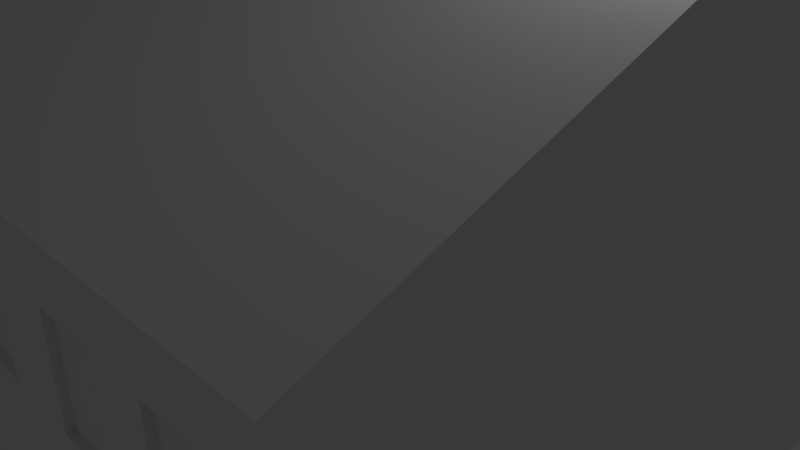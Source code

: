 # Source: Kerova_337_11.blend  (saved by Blender 2.78.0; exported with 4.5.12 LTS)
import bpy
from mathutils import Matrix  # noqa: F401  (used for matrix-valued properties, if any)

bpy.ops.wm.read_factory_settings(use_empty=True)
scene = bpy.context.scene
scene.name = 'Scene'

# ---- collections
col_collection_1 = bpy.data.collections.new('Collection 1'); scene.collection.children.link(col_collection_1)

# ---- world
world_world = bpy.data.worlds.new('World'); scene.world = world_world
world_world.color = (0.05088, 0.05088, 0.05088)
world_world.use_sun_shadow = False
world_world.sun_shadow_jitter_overblur = 0.0
world_world.cycles.sampling_method = 'MANUAL'

# ---- cameras
cam_camera = bpy.data.cameras.new('Camera')
cam_camera.clip_end = 100.0
cam_camera.lens = 35.0
cam_camera.sensor_width = 32.0
cam_camera.sensor_height = 18.0
cam_camera.ortho_scale = 7.314
cam_camera.dof.focus_distance = 0.0
cam_camera.dof.aperture_fstop = 128.0

# ---- lights
light_lamp = bpy.data.lights.new('Lamp', 'POINT')
light_lamp.transmission_factor = 0.0
light_lamp.cutoff_distance = 30.0
light_lamp.energy = 100.0
light_lamp.shadow_buffer_clip_start = 1.001
light_lamp.shadow_soft_size = 0.1
light_lamp.shadow_maximum_resolution = 0.006
light_lamp.use_absolute_resolution = True

# ---- meshes
me_plane = bpy.data.meshes.new('Plane')
me_plane.from_pydata([(-1.0, -1.0, -2.579), (7.678, -1.0, -2.579), (-1.0, 7.808, -2.579), (7.678, 7.808, -2.579), (-1.0, 7.808, -1.929), (-1.0, -1.0, -1.929), (7.678, -1.0, -1.929), (7.678, 7.808, -1.929), (-1.0, 7.808, -0.6655), (-1.0, -1.0, -0.6655), (7.678, -1.0, -0.6655), (7.678, 7.808, -0.6655), (-1.0, 7.808, 0.6331), (-1.0, -1.0, 0.6331), (7.678, -1.0, 0.6331), (7.678, 7.808, 0.6331), (-1.0, 7.808, 1.85), (-1.0, -1.0, 1.85), (7.678, -1.0, 1.85), (7.678, 7.808, 1.85), (-1.0, 7.808, 2.477), (-1.0, -1.0, 2.477), (7.678, -1.0, 2.477), (7.678, 7.808, 2.477), (-1.0, 3.473, 4.216), (-1.0, 3.336, 4.216), (7.678, 3.336, 4.216), (7.678, 3.473, 4.216), (-0.2017, -1.0, -0.6655), (-0.2017, -1.0, 1.85), (-0.2017, -1.0, -1.929), (-0.2017, -1.0, 0.6331), (0.5867, -1.0, -0.6655), (0.5867, -1.0, 1.85), (0.5867, -1.0, -1.929), (0.5867, -1.0, 0.6331), (1.375, -1.0, -0.6655), (1.375, -1.0, 1.85), (1.375, -1.0, -1.929), (1.375, -1.0, 0.6331), (2.129, -1.0, -0.6655), (2.129, -1.0, 1.85), (2.129, -1.0, -1.929), (2.129, -1.0, 0.6331), (3.056, -1.0, -0.6655), (3.056, -1.0, -1.929), (3.056, -1.0, -2.579), (3.856, -1.0, -0.6655), (3.856, -1.0, -1.929), (3.856, -1.0, -2.579), (3.056, -1.0, 1.85), (3.056, -1.0, 0.6331), (3.81, -1.0, 1.85), (3.81, -1.0, 0.6331), (4.784, -1.0, -0.6655), (4.784, -1.0, 1.85), (4.784, -1.0, -1.929), (4.784, -1.0, 0.6331), (5.526, -1.0, -0.6655), (5.526, -1.0, 1.85), (5.526, -1.0, -1.929), (5.526, -1.0, 0.6331), (6.314, -1.0, -0.6655), (6.314, -1.0, 1.85), (6.314, -1.0, -1.929), (6.314, -1.0, 0.6331), (7.022, -1.0, -0.6655), (7.022, -1.0, 1.85), (7.022, -1.0, -1.929), (7.022, -1.0, 0.6331), (-0.2017, -0.9188, 0.6331), (-0.2017, -0.9188, 1.85), (-0.2017, -0.9188, -1.929), (-0.2017, -0.9188, -0.6655), (0.5867, -0.9188, -0.6655), (0.5867, -0.9188, 1.85), (0.5867, -0.9188, -1.929), (0.5867, -0.9188, 0.6331), (1.375, -0.9188, -1.929), (1.375, -0.9188, -0.6655), (1.375, -0.9188, 0.6331), (1.375, -0.9188, 1.85), (2.129, -0.9188, -0.6655), (2.129, -0.9188, 1.85), (2.129, -0.9188, -1.929), (2.129, -0.9188, 0.6331), (3.056, -0.9188, 0.6331), (3.056, -0.9188, 1.85), (3.81, -0.9188, 1.85), (3.81, -0.9188, 0.6331), (4.784, -0.9188, -1.929), (4.784, -0.9188, -0.6655), (4.784, -0.9188, 0.6331), (4.784, -0.9188, 1.85), (5.526, -0.9188, -0.6655), (5.526, -0.9188, 1.85), (5.526, -0.9188, -1.929), (5.526, -0.9188, 0.6331), (6.314, -0.9188, 0.6331), (6.314, -0.9188, 1.85), (6.314, -0.9188, -1.929), (6.314, -0.9188, -0.6655), (7.022, -0.9188, -0.6655), (7.022, -0.9188, 1.85), (7.022, -0.9188, -1.929), (7.022, -0.9188, 0.6331), (3.056, -0.7681, -2.579), (3.056, -0.7681, -1.929), (3.056, -0.7681, -0.6655), (3.856, -0.7681, -0.6655), (3.856, -0.7681, -1.929), (3.856, -0.7681, -2.579), (7.678, 4.459, 3.82), (-1.0, 4.459, 3.82), (-1.0, 7.808, 3.82), (7.678, 7.808, 3.82), (7.231, 7.808, 2.477), (7.231, 7.808, 3.82), (-0.5717, 7.808, 2.477), (-0.5717, 7.808, 3.82), (1.886, 7.808, 3.82), (1.886, 7.808, 2.477), (2.165, 7.808, 2.477), (2.165, 7.808, 3.82), (4.889, 7.808, 3.82), (4.889, 7.808, 2.477), (4.611, 7.808, 3.82), (4.611, 7.808, 2.477), (1.886, 7.808, 3.702), (2.165, 7.808, 3.702), (4.889, 7.808, 3.702), (4.611, 7.808, 3.702), (7.231, 7.808, 3.702), (-0.5717, 7.808, 3.702), (1.886, 7.654, 2.477), (-0.5717, 7.654, 2.477), (4.611, 7.654, 2.477), (2.165, 7.654, 2.477), (7.231, 7.654, 2.477), (4.889, 7.654, 2.477), (1.886, 7.654, 3.702), (2.165, 7.654, 3.702), (4.889, 7.654, 3.702), (4.611, 7.654, 3.702), (7.231, 7.654, 3.702), (-0.5717, 7.654, 3.702)], [], [(0, 2, 3, 1, 49, 46), (7, 4, 8, 11), (3, 2, 4, 7), (0, 46, 45, 42, 38, 34, 30, 5), (1, 3, 7, 6), (2, 0, 5, 4), (10, 11, 15, 14), (5, 30, 28, 9), (6, 7, 11, 10), (4, 5, 9, 8), (12, 13, 17, 16), (8, 9, 13, 12), (11, 8, 12, 15), (9, 28, 31, 13), (19, 16, 20, 118, 121, 122, 127, 125, 116, 23), (15, 12, 16, 19), (13, 31, 29, 17), (14, 15, 19, 18), (22, 23, 112, 27, 26), (17, 29, 33, 37, 41, 50, 52, 55, 59, 63, 67, 18, 22, 21), (18, 19, 23, 22), (16, 17, 21, 20), (25, 26, 27, 24), (20, 21, 25, 24, 113), (23, 116, 125, 127, 122, 121, 118, 20, 113, 112), (21, 22, 26, 25), (71, 70, 77, 75), (69, 67, 103, 105), (31, 28, 32, 35), (53, 52, 88, 89), (32, 34, 38, 36), (33, 35, 39, 37), (35, 32, 36, 39), (39, 36, 40, 43), (61, 59, 95, 97), (51, 53, 89, 86), (43, 40, 44, 47, 54, 57, 53, 51), (40, 42, 45, 44), (41, 43, 51, 50), (48, 47, 109, 110), (44, 45, 107, 108), (48, 49, 1, 6, 68, 64, 60, 56), (47, 48, 56, 54), (65, 69, 105, 98), (52, 53, 57, 55), (52, 50, 87, 88), (57, 54, 58, 61), (57, 61, 97, 92), (61, 58, 62, 65), (59, 61, 65, 63), (58, 60, 64, 62), (43, 41, 83, 85), (64, 68, 104, 100), (65, 62, 66, 69), (69, 66, 10, 14), (67, 69, 14, 18), (66, 68, 6, 10), (73, 72, 76, 74), (79, 78, 84, 82), (81, 80, 85, 83), (87, 86, 89, 88), (91, 90, 96, 94), (93, 92, 97, 95), (99, 98, 105, 103), (101, 100, 104, 102), (60, 58, 94, 96), (68, 66, 102, 104), (29, 31, 70, 71), (36, 38, 78, 79), (28, 30, 72, 73), (37, 39, 80, 81), (32, 28, 73, 74), (40, 36, 79, 82), (54, 56, 90, 91), (33, 29, 71, 75), (63, 65, 98, 99), (41, 37, 81, 83), (30, 34, 76, 72), (62, 64, 100, 101), (38, 42, 84, 78), (55, 57, 92, 93), (31, 35, 77, 70), (39, 43, 85, 80), (58, 54, 91, 94), (34, 32, 74, 76), (66, 62, 101, 102), (59, 55, 93, 95), (35, 33, 75, 77), (67, 63, 99, 103), (42, 40, 82, 84), (56, 60, 96, 90), (50, 51, 86, 87), (107, 106, 111, 110), (108, 107, 110, 109), (46, 49, 111, 106), (47, 44, 108, 109), (45, 46, 106, 107), (49, 48, 110, 111), (112, 113, 24, 27), (20, 118, 133, 119, 114), (115, 117, 124, 126, 123, 120, 119, 114, 113, 112), (115, 23, 112), (20, 114, 113), (117, 132, 116, 23, 115), (119, 133, 128, 120), (120, 128, 129, 123), (123, 129, 131, 126), (124, 130, 132, 117), (126, 131, 130, 124), (143, 141, 137, 136), (129, 128, 121, 122), (131, 129, 141, 143), (121, 128, 140, 134), (127, 131, 143, 136), (130, 131, 127, 125), (144, 142, 139, 138), (140, 145, 135, 134), (116, 132, 144, 138), (129, 122, 137, 141), (132, 130, 142, 144), (122, 127, 136, 137), (133, 118, 135, 145), (125, 116, 138, 139), (118, 121, 134, 135), (130, 125, 139, 142), (128, 133, 145, 140)])
me_plane.use_remesh_preserve_volume = False
me_plane.use_remesh_preserve_attributes = False
me_plane.use_mirror_vertex_groups = False
me_plane.update()

# ---- objects
ob_plane = bpy.data.objects.new('Plane', me_plane)
ob_lamp = bpy.data.objects.new('Lamp', light_lamp)
ob_camera = bpy.data.objects.new('Camera', cam_camera)

# ---- transforms, parenting, visibility, modifiers, constraints
ob_plane.location = (-3.265, -3.627, 0.0)
ob_plane.lineart.crease_threshold = 0.0
ob_lamp.location = (4.076, 1.005, 5.904)
ob_lamp.rotation_euler = (0.6503, 0.05522, 1.866)
ob_lamp.lock_rotations_4d = False
ob_lamp.empty_display_type = 'ARROWS'
ob_lamp.color = (0.0, 0.0, 0.0, 0.0)
ob_lamp.lineart.crease_threshold = 0.0
ob_camera.location = (7.481, -6.508, 5.344)
ob_camera.rotation_euler = (1.109, 0.0, 0.8149)
ob_camera.lock_rotations_4d = False
ob_camera.empty_display_type = 'ARROWS'
ob_camera.color = (0.0, 0.0, 0.0, 0.0)
ob_camera.display_type = 'WIRE'
ob_camera.lineart.crease_threshold = 0.0

# ---- collection membership
col_collection_1.objects.link(ob_plane)
col_collection_1.objects.link(ob_lamp)
col_collection_1.objects.link(ob_camera)

# ---- scene / render settings (as saved in the file)
scene.camera = ob_camera
scene.frame_start = 1; scene.frame_end = 250; scene.frame_set(1)
scene.render.engine = 'BLENDER_EEVEE_NEXT'
scene.render.resolution_percentage = 50
scene.render.dither_intensity = 0.0
scene.cycles.use_denoising = False
scene.cycles.samples = 128
scene.cycles.sampling_pattern = 'TABULATED_SOBOL'
scene.cycles.light_sampling_threshold = 0.0
scene.cycles.use_adaptive_sampling = False
scene.cycles.use_light_tree = False
scene.cycles.blur_glossy = 0.0
scene.cycles.sample_clamp_indirect = 0.0
scene.view_settings.view_transform = 'Standard'
bpy.context.view_layer.update()
